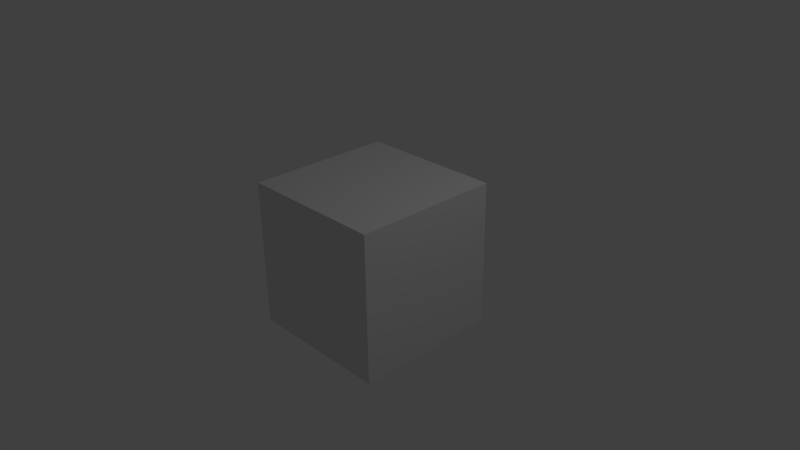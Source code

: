 # Source: fold_movie.blend  (saved by Blender 2.63.0; exported with 4.5.12 LTS)
import bpy
from mathutils import Matrix  # noqa: F401  (used for matrix-valued properties, if any)

bpy.ops.wm.read_factory_settings(use_empty=True)
scene = bpy.context.scene
scene.name = 'Scene'

# ---- collections
col_collection_1 = bpy.data.collections.new('Collection 1'); scene.collection.children.link(col_collection_1)

# ---- materials (node trees are filled in below, after node groups)
mat_material = bpy.data.materials.new('Material')
mat_material.alpha_threshold = 0.0
mat_material.use_transparent_shadow = False
mat_material.roughness = 0.5
mat_material.line_color = (0.0, 0.0, 0.0, 1.0)

# ---- material node trees

# ---- world
world_world = bpy.data.worlds.new('World'); scene.world = world_world
world_world.color = (0.05088, 0.05088, 0.05088)
world_world.use_sun_shadow = False
world_world.sun_shadow_jitter_overblur = 0.0
world_world.cycles.sampling_method = 'MANUAL'
world_world.cycles.sample_map_resolution = 256

# ---- cameras
cam_camera = bpy.data.cameras.new('Camera')
cam_camera.clip_end = 100.0
cam_camera.lens = 35.0
cam_camera.sensor_width = 32.0
cam_camera.sensor_height = 18.0
cam_camera.ortho_scale = 7.314
cam_camera.dof.focus_distance = 0.0
cam_camera.dof.aperture_fstop = 128.0

# ---- lights
light_lamp = bpy.data.lights.new('Lamp', 'POINT')
light_lamp.transmission_factor = 0.0
light_lamp.cutoff_distance = 30.0
light_lamp.energy = 100.0
light_lamp.shadow_buffer_clip_start = 1.001
light_lamp.shadow_soft_size = 1.0
light_lamp.shadow_maximum_resolution = 0.006
light_lamp.use_absolute_resolution = True
light_lamp.cycles.use_multiple_importance_sampling = False

# ---- meshes
me_cube = bpy.data.meshes.new('Cube')
me_cube.from_pydata([(1.0, 1.0, -1.0), (1.0, -1.0, -1.0), (-1.0, -1.0, -1.0), (-1.0, 1.0, -1.0), (1.0, 1.0, 1.0), (1.0, -1.0, 1.0), (-1.0, -1.0, 1.0), (-1.0, 1.0, 1.0)], [], [(0, 1, 2, 3), (4, 7, 6, 5), (0, 4, 5, 1), (1, 5, 6, 2), (2, 6, 7, 3), (4, 0, 3, 7)])
me_cube.materials.append(mat_material)
me_cube.use_remesh_preserve_volume = False
me_cube.use_remesh_preserve_attributes = False
me_cube.use_mirror_vertex_groups = False
me_cube.update()

# ---- objects
ob_cube = bpy.data.objects.new('Cube', me_cube)
ob_lamp = bpy.data.objects.new('Lamp', light_lamp)
ob_camera = bpy.data.objects.new('Camera', cam_camera)

# ---- transforms, parenting, visibility, modifiers, constraints
ob_cube.location = (0.0, 0.0, 0.0)
ob_cube.lock_rotations_4d = False
ob_cube.empty_display_type = 'ARROWS'
ob_cube.lineart.crease_threshold = 0.0
ob_lamp.location = (4.076, 1.005, 5.904)
ob_lamp.rotation_euler = (0.6503, 0.05522, 1.866)
ob_lamp.lock_rotations_4d = False
ob_lamp.empty_display_type = 'ARROWS'
ob_lamp.color = (0.0, 0.0, 0.0, 0.0)
ob_lamp.lineart.crease_threshold = 0.0
ob_camera.location = (7.481, -6.508, 5.344)
ob_camera.rotation_euler = (1.109, 0.01082, 0.8149)
ob_camera.lock_rotations_4d = False
ob_camera.empty_display_type = 'ARROWS'
ob_camera.color = (0.0, 0.0, 0.0, 0.0)
ob_camera.display_type = 'WIRE'
ob_camera.lineart.crease_threshold = 0.0

# ---- collection membership
col_collection_1.objects.link(ob_cube)
col_collection_1.objects.link(ob_lamp)
col_collection_1.objects.link(ob_camera)

# ---- scene / render settings (as saved in the file)
scene.camera = ob_camera
scene.frame_start = 1; scene.frame_end = 250; scene.frame_set(253)
scene.render.engine = 'BLENDER_EEVEE_NEXT'
scene.render.image_settings.file_format = 'FFMPEG'
scene.render.image_settings.color_mode = 'RGB'
scene.render.image_settings.compression = 90
scene.render.resolution_percentage = 50
scene.render.fps = 10
scene.render.dither_intensity = 0.0
scene.render.bake_margin = 2
scene.render.bake_bias = 0.0
scene.cycles.use_denoising = False
scene.cycles.samples = 10
scene.cycles.sampling_pattern = 'TABULATED_SOBOL'
scene.cycles.light_sampling_threshold = 0.0
scene.cycles.use_adaptive_sampling = False
scene.cycles.use_light_tree = False
scene.cycles.blur_glossy = 0.0
scene.cycles.volume_bounces = 1
scene.cycles.pixel_filter_type = 'GAUSSIAN'
scene.cycles.sample_clamp_indirect = 0.0
scene.view_settings.view_transform = 'Standard'
bpy.context.view_layer.update()
